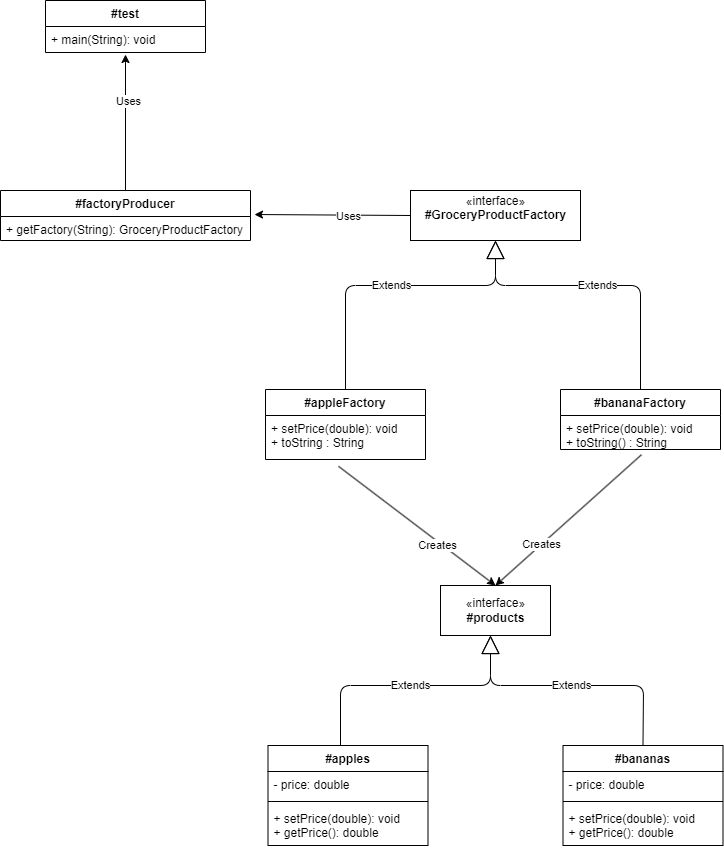

The diagram above was exported from draw.io. Its source (the exported page's mxGraphModel, read from the mxfile embedded in the PNG):
<mxGraphModel dx="685" dy="864" grid="1" gridSize="10" guides="1" tooltips="1" connect="1" arrows="1" fold="1" page="1" pageScale="1" pageWidth="850" pageHeight="1100" math="0" shadow="0">
  <root>
    <mxCell id="0" />
    <mxCell id="1" parent="0" />
    <mxCell id="2" value="#test&#10;" style="swimlane;fontStyle=1;align=center;verticalAlign=top;childLayout=stackLayout;horizontal=1;startSize=26;horizontalStack=0;resizeParent=1;resizeParentMax=0;resizeLast=0;collapsible=1;marginBottom=0;" vertex="1" parent="1">
      <mxGeometry x="125" y="60" width="160" height="52" as="geometry" />
    </mxCell>
    <mxCell id="3" value="+ main(String): void" style="text;strokeColor=none;fillColor=none;align=left;verticalAlign=top;spacingLeft=4;spacingRight=4;overflow=hidden;rotatable=0;points=[[0,0.5],[1,0.5]];portConstraint=eastwest;" vertex="1" parent="2">
      <mxGeometry y="26" width="160" height="26" as="geometry" />
    </mxCell>
    <mxCell id="4" style="edgeStyle=none;html=1;exitX=0;exitY=0.5;exitDx=0;exitDy=0;entryX=1.016;entryY=-0.083;entryDx=0;entryDy=0;entryPerimeter=0;" edge="1" parent="1" source="6" target="31">
      <mxGeometry relative="1" as="geometry" />
    </mxCell>
    <mxCell id="5" value="Uses" style="edgeLabel;html=1;align=center;verticalAlign=middle;resizable=0;points=[];" vertex="1" connectable="0" parent="4">
      <mxGeometry x="-0.2052" y="1" relative="1" as="geometry">
        <mxPoint as="offset" />
      </mxGeometry>
    </mxCell>
    <mxCell id="6" value="«interface»&lt;br&gt;&lt;b&gt;#GroceryProductFactory&lt;br&gt;&lt;br&gt;&lt;/b&gt;" style="html=1;" vertex="1" parent="1">
      <mxGeometry x="490" y="250" width="170" height="50" as="geometry" />
    </mxCell>
    <mxCell id="7" value="#appleFactory" style="swimlane;fontStyle=1;align=center;verticalAlign=top;childLayout=stackLayout;horizontal=1;startSize=26;horizontalStack=0;resizeParent=1;resizeParentMax=0;resizeLast=0;collapsible=1;marginBottom=0;" vertex="1" parent="1">
      <mxGeometry x="345" y="449" width="160" height="70" as="geometry" />
    </mxCell>
    <mxCell id="8" value="+ setPrice(double): void&#10;+ toString : String" style="text;strokeColor=none;fillColor=none;align=left;verticalAlign=top;spacingLeft=4;spacingRight=4;overflow=hidden;rotatable=0;points=[[0,0.5],[1,0.5]];portConstraint=eastwest;" vertex="1" parent="7">
      <mxGeometry y="26" width="160" height="44" as="geometry" />
    </mxCell>
    <mxCell id="9" value="Extends" style="endArrow=block;endSize=16;endFill=0;html=1;exitX=0.5;exitY=0;exitDx=0;exitDy=0;entryX=0.5;entryY=1;entryDx=0;entryDy=0;" edge="1" parent="1" source="7" target="6">
      <mxGeometry width="160" relative="1" as="geometry">
        <mxPoint x="420" y="655" as="sourcePoint" />
        <mxPoint x="575" y="295" as="targetPoint" />
        <Array as="points">
          <mxPoint x="425" y="345" />
          <mxPoint x="575" y="345" />
        </Array>
      </mxGeometry>
    </mxCell>
    <mxCell id="10" value="#bananaFactory" style="swimlane;fontStyle=1;align=center;verticalAlign=top;childLayout=stackLayout;horizontal=1;startSize=26;horizontalStack=0;resizeParent=1;resizeParentMax=0;resizeLast=0;collapsible=1;marginBottom=0;" vertex="1" parent="1">
      <mxGeometry x="640" y="449" width="160" height="60" as="geometry" />
    </mxCell>
    <mxCell id="11" value="+ setPrice(double): void&#10;+ toString() : String" style="text;strokeColor=none;fillColor=none;align=left;verticalAlign=top;spacingLeft=4;spacingRight=4;overflow=hidden;rotatable=0;points=[[0,0.5],[1,0.5]];portConstraint=eastwest;" vertex="1" parent="10">
      <mxGeometry y="26" width="160" height="34" as="geometry" />
    </mxCell>
    <mxCell id="12" value="#bananas" style="swimlane;fontStyle=1;align=center;verticalAlign=top;childLayout=stackLayout;horizontal=1;startSize=26;horizontalStack=0;resizeParent=1;resizeParentMax=0;resizeLast=0;collapsible=1;marginBottom=0;" vertex="1" parent="1">
      <mxGeometry x="642.5" y="805" width="160" height="100" as="geometry" />
    </mxCell>
    <mxCell id="13" value="- price: double" style="text;strokeColor=none;fillColor=none;align=left;verticalAlign=top;spacingLeft=4;spacingRight=4;overflow=hidden;rotatable=0;points=[[0,0.5],[1,0.5]];portConstraint=eastwest;" vertex="1" parent="12">
      <mxGeometry y="26" width="160" height="26" as="geometry" />
    </mxCell>
    <mxCell id="14" value="" style="line;strokeWidth=1;fillColor=none;align=left;verticalAlign=middle;spacingTop=-1;spacingLeft=3;spacingRight=3;rotatable=0;labelPosition=right;points=[];portConstraint=eastwest;strokeColor=inherit;" vertex="1" parent="12">
      <mxGeometry y="52" width="160" height="8" as="geometry" />
    </mxCell>
    <mxCell id="15" value="+ setPrice(double): void&#10;+ getPrice(): double" style="text;strokeColor=none;fillColor=none;align=left;verticalAlign=top;spacingLeft=4;spacingRight=4;overflow=hidden;rotatable=0;points=[[0,0.5],[1,0.5]];portConstraint=eastwest;" vertex="1" parent="12">
      <mxGeometry y="60" width="160" height="40" as="geometry" />
    </mxCell>
    <mxCell id="16" value="#apples" style="swimlane;fontStyle=1;align=center;verticalAlign=top;childLayout=stackLayout;horizontal=1;startSize=26;horizontalStack=0;resizeParent=1;resizeParentMax=0;resizeLast=0;collapsible=1;marginBottom=0;" vertex="1" parent="1">
      <mxGeometry x="347.5" y="805" width="160" height="100" as="geometry" />
    </mxCell>
    <mxCell id="17" value="- price: double" style="text;strokeColor=none;fillColor=none;align=left;verticalAlign=top;spacingLeft=4;spacingRight=4;overflow=hidden;rotatable=0;points=[[0,0.5],[1,0.5]];portConstraint=eastwest;" vertex="1" parent="16">
      <mxGeometry y="26" width="160" height="26" as="geometry" />
    </mxCell>
    <mxCell id="18" value="" style="line;strokeWidth=1;fillColor=none;align=left;verticalAlign=middle;spacingTop=-1;spacingLeft=3;spacingRight=3;rotatable=0;labelPosition=right;points=[];portConstraint=eastwest;strokeColor=inherit;" vertex="1" parent="16">
      <mxGeometry y="52" width="160" height="8" as="geometry" />
    </mxCell>
    <mxCell id="19" value="+ setPrice(double): void&#10;+ getPrice(): double&#10;" style="text;strokeColor=none;fillColor=none;align=left;verticalAlign=top;spacingLeft=4;spacingRight=4;overflow=hidden;rotatable=0;points=[[0,0.5],[1,0.5]];portConstraint=eastwest;" vertex="1" parent="16">
      <mxGeometry y="60" width="160" height="40" as="geometry" />
    </mxCell>
    <mxCell id="20" value="Extends" style="endArrow=block;endSize=16;endFill=0;html=1;exitX=0.5;exitY=0;exitDx=0;exitDy=0;entryX=0.5;entryY=1;entryDx=0;entryDy=0;" edge="1" parent="1" source="10" target="6">
      <mxGeometry width="160" relative="1" as="geometry">
        <mxPoint x="435" y="459" as="sourcePoint" />
        <mxPoint x="575" y="315" as="targetPoint" />
        <Array as="points">
          <mxPoint x="720" y="345" />
          <mxPoint x="575" y="345" />
        </Array>
      </mxGeometry>
    </mxCell>
    <mxCell id="21" value="«interface»&lt;br&gt;&lt;b&gt;#products&lt;br&gt;&lt;/b&gt;" style="html=1;" vertex="1" parent="1">
      <mxGeometry x="520" y="645" width="110" height="50" as="geometry" />
    </mxCell>
    <mxCell id="22" style="edgeStyle=none;html=1;exitX=0.456;exitY=1.154;exitDx=0;exitDy=0;entryX=0.5;entryY=0;entryDx=0;entryDy=0;exitPerimeter=0;" edge="1" parent="1" source="8" target="21">
      <mxGeometry relative="1" as="geometry" />
    </mxCell>
    <mxCell id="23" value="Creates" style="edgeLabel;html=1;align=center;verticalAlign=middle;resizable=0;points=[];" vertex="1" connectable="0" parent="22">
      <mxGeometry x="0.2799" y="-3" relative="1" as="geometry">
        <mxPoint as="offset" />
      </mxGeometry>
    </mxCell>
    <mxCell id="24" style="edgeStyle=none;html=1;exitX=0.506;exitY=1.154;exitDx=0;exitDy=0;entryX=0.5;entryY=0;entryDx=0;entryDy=0;exitPerimeter=0;" edge="1" parent="1" source="11" target="21">
      <mxGeometry relative="1" as="geometry" />
    </mxCell>
    <mxCell id="25" value="Creates" style="edgeLabel;html=1;align=center;verticalAlign=middle;resizable=0;points=[];" vertex="1" connectable="0" parent="24">
      <mxGeometry x="0.4017" y="-3" relative="1" as="geometry">
        <mxPoint x="4" as="offset" />
      </mxGeometry>
    </mxCell>
    <mxCell id="26" value="Extends" style="endArrow=block;endSize=16;endFill=0;html=1;exitX=0.5;exitY=0;exitDx=0;exitDy=0;" edge="1" parent="1">
      <mxGeometry width="160" relative="1" as="geometry">
        <mxPoint x="420" y="805" as="sourcePoint" />
        <mxPoint x="570" y="695" as="targetPoint" />
        <Array as="points">
          <mxPoint x="420" y="745" />
          <mxPoint x="570" y="745" />
        </Array>
      </mxGeometry>
    </mxCell>
    <mxCell id="27" value="Extends" style="endArrow=block;endSize=16;endFill=0;html=1;exitX=0.5;exitY=0;exitDx=0;exitDy=0;entryX=0.5;entryY=1;entryDx=0;entryDy=0;" edge="1" parent="1" source="12">
      <mxGeometry width="160" relative="1" as="geometry">
        <mxPoint x="420" y="844" as="sourcePoint" />
        <mxPoint x="570" y="695" as="targetPoint" />
        <Array as="points">
          <mxPoint x="723" y="745" />
          <mxPoint x="570" y="745" />
        </Array>
      </mxGeometry>
    </mxCell>
    <mxCell id="28" style="edgeStyle=none;html=1;exitX=0.5;exitY=0;exitDx=0;exitDy=0;entryX=0.5;entryY=1.077;entryDx=0;entryDy=0;entryPerimeter=0;" edge="1" parent="1" source="30" target="3">
      <mxGeometry relative="1" as="geometry" />
    </mxCell>
    <mxCell id="29" value="Uses" style="edgeLabel;html=1;align=center;verticalAlign=middle;resizable=0;points=[];" vertex="1" connectable="0" parent="28">
      <mxGeometry x="0.3235" y="-2" relative="1" as="geometry">
        <mxPoint as="offset" />
      </mxGeometry>
    </mxCell>
    <mxCell id="30" value="#factoryProducer" style="swimlane;fontStyle=1;align=center;verticalAlign=top;childLayout=stackLayout;horizontal=1;startSize=26;horizontalStack=0;resizeParent=1;resizeParentMax=0;resizeLast=0;collapsible=1;marginBottom=0;" vertex="1" parent="1">
      <mxGeometry x="80" y="250" width="250" height="50" as="geometry" />
    </mxCell>
    <mxCell id="31" value="+ getFactory(String): GroceryProductFactory" style="text;strokeColor=none;fillColor=none;align=left;verticalAlign=top;spacingLeft=4;spacingRight=4;overflow=hidden;rotatable=0;points=[[0,0.5],[1,0.5]];portConstraint=eastwest;" vertex="1" parent="30">
      <mxGeometry y="26" width="250" height="24" as="geometry" />
    </mxCell>
  </root>
</mxGraphModel>